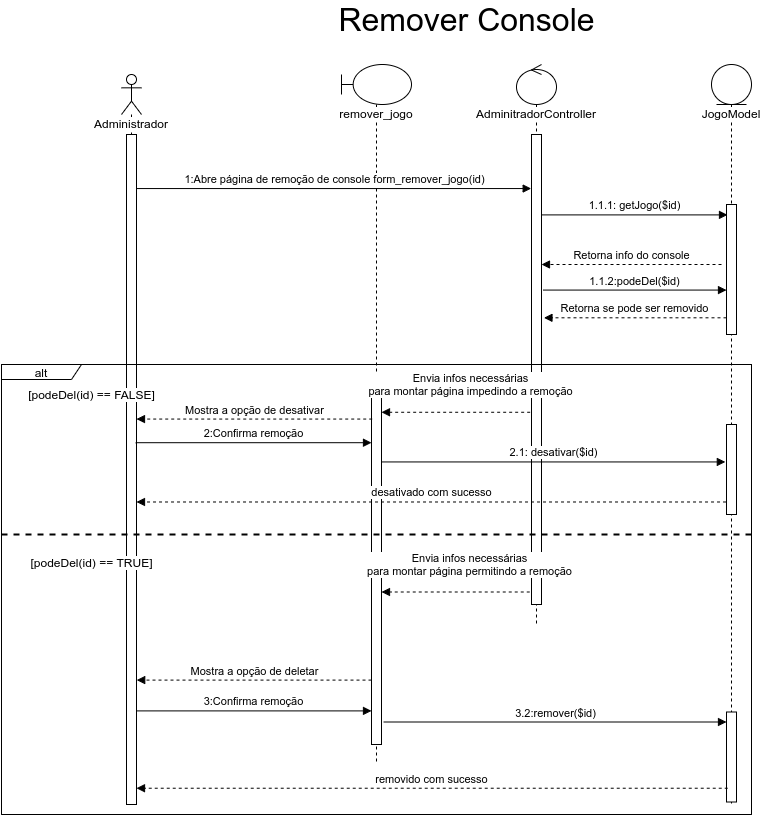

The diagram above was exported from draw.io. Its source (the exported page's mxGraphModel, read from the mxfile embedded in the PNG):
<mxGraphModel dx="1185" dy="732" grid="1" gridSize="10" guides="1" tooltips="1" connect="1" arrows="1" fold="1" page="1" pageScale="1" pageWidth="850" pageHeight="1100" math="0" shadow="0">
  <root>
    <mxCell id="Qr7ryBbbYdevHlOAE57L-0" />
    <mxCell id="Qr7ryBbbYdevHlOAE57L-1" parent="Qr7ryBbbYdevHlOAE57L-0" />
    <mxCell id="8Wzk-gC9QeCCOxH6ZurN-0" value="alt" style="shape=umlFrame;whiteSpace=wrap;html=1;width=80;height=15;" vertex="1" parent="Qr7ryBbbYdevHlOAE57L-1">
      <mxGeometry x="40" y="400" width="750" height="450" as="geometry" />
    </mxCell>
    <mxCell id="8Wzk-gC9QeCCOxH6ZurN-1" value="&lt;span style=&quot;background-color: rgb(255 , 255 , 255)&quot;&gt;Administrador&lt;/span&gt;" style="shape=umlLifeline;participant=umlActor;perimeter=lifelinePerimeter;whiteSpace=wrap;html=1;container=1;collapsible=0;recursiveResize=0;verticalAlign=top;spacingTop=36;outlineConnect=0;" vertex="1" parent="Qr7ryBbbYdevHlOAE57L-1">
      <mxGeometry x="160" y="110" width="20" height="730" as="geometry" />
    </mxCell>
    <mxCell id="8Wzk-gC9QeCCOxH6ZurN-2" value="" style="html=1;points=[];perimeter=orthogonalPerimeter;fillColor=default;" vertex="1" parent="8Wzk-gC9QeCCOxH6ZurN-1">
      <mxGeometry x="5" y="60" width="10" height="670" as="geometry" />
    </mxCell>
    <mxCell id="8Wzk-gC9QeCCOxH6ZurN-3" value="&lt;span style=&quot;background-color: rgb(255 , 255 , 255)&quot;&gt;remover_jogo&lt;/span&gt;" style="shape=umlLifeline;participant=umlBoundary;perimeter=lifelinePerimeter;whiteSpace=wrap;html=1;container=1;collapsible=0;recursiveResize=0;verticalAlign=top;spacingTop=36;outlineConnect=0;" vertex="1" parent="Qr7ryBbbYdevHlOAE57L-1">
      <mxGeometry x="380" y="100" width="70" height="700" as="geometry" />
    </mxCell>
    <mxCell id="8Wzk-gC9QeCCOxH6ZurN-4" value="" style="html=1;points=[];perimeter=orthogonalPerimeter;labelBackgroundColor=none;fontSize=12;fillColor=default;" vertex="1" parent="8Wzk-gC9QeCCOxH6ZurN-3">
      <mxGeometry x="30" y="320" width="10" height="360" as="geometry" />
    </mxCell>
    <mxCell id="8Wzk-gC9QeCCOxH6ZurN-5" value="&lt;span style=&quot;background-color: rgb(255 , 255 , 255)&quot;&gt;AdminitradorController&lt;/span&gt;" style="shape=umlLifeline;participant=umlControl;perimeter=lifelinePerimeter;whiteSpace=wrap;html=1;container=1;collapsible=0;recursiveResize=0;verticalAlign=top;spacingTop=36;outlineConnect=0;fillColor=default;" vertex="1" parent="Qr7ryBbbYdevHlOAE57L-1">
      <mxGeometry x="555" y="100" width="40" height="560" as="geometry" />
    </mxCell>
    <mxCell id="8Wzk-gC9QeCCOxH6ZurN-6" value="" style="html=1;points=[];perimeter=orthogonalPerimeter;labelBackgroundColor=#FFFFFF;fillColor=default;" vertex="1" parent="8Wzk-gC9QeCCOxH6ZurN-5">
      <mxGeometry x="15" y="70" width="10" height="470" as="geometry" />
    </mxCell>
    <mxCell id="8Wzk-gC9QeCCOxH6ZurN-7" value="JogoModel" style="shape=umlLifeline;participant=umlEntity;perimeter=lifelinePerimeter;whiteSpace=wrap;html=1;container=1;collapsible=0;recursiveResize=0;verticalAlign=top;spacingTop=36;outlineConnect=0;labelBackgroundColor=#FFFFFF;fillColor=default;" vertex="1" parent="Qr7ryBbbYdevHlOAE57L-1">
      <mxGeometry x="750" y="100" width="40" height="740" as="geometry" />
    </mxCell>
    <mxCell id="8Wzk-gC9QeCCOxH6ZurN-8" value="" style="html=1;points=[];perimeter=orthogonalPerimeter;labelBackgroundColor=#FFFFFF;fillColor=default;" vertex="1" parent="8Wzk-gC9QeCCOxH6ZurN-7">
      <mxGeometry x="15" y="140" width="10" height="130" as="geometry" />
    </mxCell>
    <mxCell id="8Wzk-gC9QeCCOxH6ZurN-9" value="1.1.1: getJogo($id)" style="html=1;verticalAlign=bottom;endArrow=block;rounded=0;entryX=0.1;entryY=0.08;entryDx=0;entryDy=0;entryPerimeter=0;" edge="1" parent="Qr7ryBbbYdevHlOAE57L-1" source="8Wzk-gC9QeCCOxH6ZurN-6" target="8Wzk-gC9QeCCOxH6ZurN-8">
      <mxGeometry width="80" relative="1" as="geometry">
        <mxPoint x="610" y="244" as="sourcePoint" />
        <mxPoint x="720" y="240" as="targetPoint" />
      </mxGeometry>
    </mxCell>
    <mxCell id="8Wzk-gC9QeCCOxH6ZurN-10" value="Retorna info do console" style="html=1;verticalAlign=bottom;endArrow=block;rounded=0;dashed=1;" edge="1" parent="Qr7ryBbbYdevHlOAE57L-1" target="8Wzk-gC9QeCCOxH6ZurN-6">
      <mxGeometry width="80" relative="1" as="geometry">
        <mxPoint x="760" y="300" as="sourcePoint" />
        <mxPoint x="580" y="404.5899999999999" as="targetPoint" />
      </mxGeometry>
    </mxCell>
    <mxCell id="8Wzk-gC9QeCCOxH6ZurN-11" value="&lt;span style=&quot;font-size: 32px&quot;&gt;Remover Console&lt;/span&gt;" style="text;html=1;align=center;verticalAlign=middle;resizable=0;points=[];autosize=1;strokeColor=none;fillColor=none;" vertex="1" parent="Qr7ryBbbYdevHlOAE57L-1">
      <mxGeometry x="370" y="40" width="270" height="30" as="geometry" />
    </mxCell>
    <mxCell id="8Wzk-gC9QeCCOxH6ZurN-12" value="1:Abre página de remoção de console form_remover_jogo(id)" style="html=1;verticalAlign=bottom;endArrow=block;rounded=0;entryX=-0.031;entryY=0.115;entryDx=0;entryDy=0;entryPerimeter=0;" edge="1" parent="Qr7ryBbbYdevHlOAE57L-1" source="8Wzk-gC9QeCCOxH6ZurN-2" target="8Wzk-gC9QeCCOxH6ZurN-6">
      <mxGeometry width="80" relative="1" as="geometry">
        <mxPoint x="170" y="200" as="sourcePoint" />
        <mxPoint x="410" y="385.04999999999995" as="targetPoint" />
      </mxGeometry>
    </mxCell>
    <mxCell id="8Wzk-gC9QeCCOxH6ZurN-13" value="Envia infos necessárias&lt;br&gt;para montar página impedindo a remoção" style="html=1;verticalAlign=bottom;endArrow=block;rounded=0;dashed=1;exitX=-0.134;exitY=0.591;exitDx=0;exitDy=0;exitPerimeter=0;" edge="1" parent="Qr7ryBbbYdevHlOAE57L-1" source="8Wzk-gC9QeCCOxH6ZurN-6" target="8Wzk-gC9QeCCOxH6ZurN-4">
      <mxGeometry x="-0.1905" y="-12" width="80" relative="1" as="geometry">
        <mxPoint x="570" y="387" as="sourcePoint" />
        <mxPoint x="422.10000000000014" y="349.1999999999998" as="targetPoint" />
        <mxPoint as="offset" />
      </mxGeometry>
    </mxCell>
    <mxCell id="8Wzk-gC9QeCCOxH6ZurN-14" value="1.1.2:podeDel($id)" style="html=1;verticalAlign=bottom;endArrow=block;rounded=0;exitX=1.176;exitY=0.331;exitDx=0;exitDy=0;exitPerimeter=0;" edge="1" parent="Qr7ryBbbYdevHlOAE57L-1" source="8Wzk-gC9QeCCOxH6ZurN-6" target="8Wzk-gC9QeCCOxH6ZurN-8">
      <mxGeometry width="80" relative="1" as="geometry">
        <mxPoint x="580" y="220" as="sourcePoint" />
        <mxPoint x="670" y="326" as="targetPoint" />
      </mxGeometry>
    </mxCell>
    <mxCell id="8Wzk-gC9QeCCOxH6ZurN-15" value="Retorna se pode ser removido" style="html=1;verticalAlign=bottom;endArrow=block;rounded=0;dashed=1;entryX=1.245;entryY=0.39;entryDx=0;entryDy=0;entryPerimeter=0;" edge="1" parent="Qr7ryBbbYdevHlOAE57L-1" source="8Wzk-gC9QeCCOxH6ZurN-8" target="8Wzk-gC9QeCCOxH6ZurN-6">
      <mxGeometry width="80" relative="1" as="geometry">
        <mxPoint x="650" y="353" as="sourcePoint" />
        <mxPoint x="575" y="340" as="targetPoint" />
      </mxGeometry>
    </mxCell>
    <mxCell id="8Wzk-gC9QeCCOxH6ZurN-21" value="" style="swimlane;startSize=0;" vertex="1" parent="Qr7ryBbbYdevHlOAE57L-1">
      <mxGeometry x="40" y="400" width="750" height="450" as="geometry" />
    </mxCell>
    <mxCell id="8Wzk-gC9QeCCOxH6ZurN-22" value="&lt;span style=&quot;background-color: rgb(255 , 255 , 255)&quot;&gt;[podeDel(id) == FALSE]&lt;/span&gt;" style="text;html=1;align=center;verticalAlign=middle;resizable=0;points=[];autosize=1;strokeColor=none;fillColor=none;" vertex="1" parent="8Wzk-gC9QeCCOxH6ZurN-21">
      <mxGeometry x="20" y="20" width="140" height="20" as="geometry" />
    </mxCell>
    <mxCell id="8Wzk-gC9QeCCOxH6ZurN-16" value="" style="html=1;points=[];perimeter=orthogonalPerimeter;labelBackgroundColor=none;fontSize=12;fillColor=default;" vertex="1" parent="8Wzk-gC9QeCCOxH6ZurN-21">
      <mxGeometry x="725" y="347.5" width="10" height="90" as="geometry" />
    </mxCell>
    <mxCell id="8Wzk-gC9QeCCOxH6ZurN-17" value="Mostra a opção de deletar" style="html=1;verticalAlign=bottom;endArrow=block;rounded=0;dashed=1;startArrow=none;entryX=1.021;entryY=0.742;entryDx=0;entryDy=0;entryPerimeter=0;" edge="1" parent="8Wzk-gC9QeCCOxH6ZurN-21">
      <mxGeometry width="80" relative="1" as="geometry">
        <mxPoint x="370" y="315.5999999999999" as="sourcePoint" />
        <mxPoint x="135.21000000000004" y="315.60000000000014" as="targetPoint" />
      </mxGeometry>
    </mxCell>
    <mxCell id="8Wzk-gC9QeCCOxH6ZurN-18" value="3:Confirma remoção" style="html=1;verticalAlign=bottom;endArrow=block;rounded=0;exitX=0.952;exitY=0.798;exitDx=0;exitDy=0;exitPerimeter=0;" edge="1" parent="8Wzk-gC9QeCCOxH6ZurN-21">
      <mxGeometry width="80" relative="1" as="geometry">
        <mxPoint x="134.5200000000002" y="346.4000000000001" as="sourcePoint" />
        <mxPoint x="370" y="346.4000000000001" as="targetPoint" />
      </mxGeometry>
    </mxCell>
    <mxCell id="8Wzk-gC9QeCCOxH6ZurN-19" value="3.2:remover($id)" style="html=1;verticalAlign=bottom;endArrow=block;rounded=0;exitX=0.952;exitY=0.798;exitDx=0;exitDy=0;exitPerimeter=0;" edge="1" parent="8Wzk-gC9QeCCOxH6ZurN-21" target="8Wzk-gC9QeCCOxH6ZurN-16">
      <mxGeometry width="80" relative="1" as="geometry">
        <mxPoint x="382.2600000000002" y="357.5" as="sourcePoint" />
        <mxPoint x="617.74" y="357.5000000000001" as="targetPoint" />
      </mxGeometry>
    </mxCell>
    <mxCell id="8Wzk-gC9QeCCOxH6ZurN-20" value="removido com sucesso" style="html=1;verticalAlign=bottom;endArrow=block;rounded=0;dashed=1;startArrow=none;exitX=0.124;exitY=0.847;exitDx=0;exitDy=0;exitPerimeter=0;" edge="1" parent="8Wzk-gC9QeCCOxH6ZurN-21" source="8Wzk-gC9QeCCOxH6ZurN-16">
      <mxGeometry width="80" relative="1" as="geometry">
        <mxPoint x="464.79" y="497.5000000000001" as="sourcePoint" />
        <mxPoint x="135" y="423.73" as="targetPoint" />
      </mxGeometry>
    </mxCell>
    <mxCell id="8Wzk-gC9QeCCOxH6ZurN-23" value="Envia infos necessárias&lt;br&gt;para montar página permitindo a remoção" style="html=1;verticalAlign=bottom;endArrow=block;rounded=0;dashed=1;entryX=1.176;entryY=0.473;entryDx=0;entryDy=0;entryPerimeter=0;" edge="1" parent="8Wzk-gC9QeCCOxH6ZurN-21">
      <mxGeometry x="-0.1905" y="-12" width="80" relative="1" as="geometry">
        <mxPoint x="528.24" y="227.5000000000001" as="sourcePoint" />
        <mxPoint x="380.0000000000002" y="227.5000000000001" as="targetPoint" />
        <mxPoint as="offset" />
      </mxGeometry>
    </mxCell>
    <mxCell id="8Wzk-gC9QeCCOxH6ZurN-24" value="" style="endArrow=none;dashed=1;html=1;strokeWidth=2;rounded=0;exitX=0;exitY=0.25;exitDx=0;exitDy=0;entryX=1;entryY=0.25;entryDx=0;entryDy=0;" edge="1" parent="8Wzk-gC9QeCCOxH6ZurN-21">
      <mxGeometry width="50" height="50" relative="1" as="geometry">
        <mxPoint y="170" as="sourcePoint" />
        <mxPoint x="750" y="170" as="targetPoint" />
      </mxGeometry>
    </mxCell>
    <mxCell id="8Wzk-gC9QeCCOxH6ZurN-25" value="&lt;span style=&quot;background-color: rgb(255 , 255 , 255)&quot;&gt;[podeDel(id) == TRUE]&lt;/span&gt;" style="text;html=1;align=center;verticalAlign=middle;resizable=0;points=[];autosize=1;strokeColor=none;fillColor=none;" vertex="1" parent="8Wzk-gC9QeCCOxH6ZurN-21">
      <mxGeometry x="20" y="187.5" width="140" height="20" as="geometry" />
    </mxCell>
    <mxCell id="8Wzk-gC9QeCCOxH6ZurN-52" value="" style="html=1;points=[];perimeter=orthogonalPerimeter;labelBackgroundColor=none;fontSize=12;fillColor=default;" vertex="1" parent="8Wzk-gC9QeCCOxH6ZurN-21">
      <mxGeometry x="725" y="60" width="10" height="90" as="geometry" />
    </mxCell>
    <mxCell id="8Wzk-gC9QeCCOxH6ZurN-53" value="Mostra a opção de desativar" style="html=1;verticalAlign=bottom;endArrow=block;rounded=0;dashed=1;startArrow=none;exitX=0.072;exitY=0.096;exitDx=0;exitDy=0;exitPerimeter=0;" edge="1" parent="Qr7ryBbbYdevHlOAE57L-1" source="8Wzk-gC9QeCCOxH6ZurN-4" target="8Wzk-gC9QeCCOxH6ZurN-2">
      <mxGeometry width="80" relative="1" as="geometry">
        <mxPoint x="410" y="480" as="sourcePoint" />
        <mxPoint x="180.00000000000003" y="504.5000000000001" as="targetPoint" />
      </mxGeometry>
    </mxCell>
    <mxCell id="8Wzk-gC9QeCCOxH6ZurN-55" value="2.1: desativar($id)" style="html=1;verticalAlign=bottom;endArrow=block;rounded=0;entryX=-0.117;entryY=0.416;entryDx=0;entryDy=0;entryPerimeter=0;" edge="1" parent="Qr7ryBbbYdevHlOAE57L-1" source="8Wzk-gC9QeCCOxH6ZurN-4" target="8Wzk-gC9QeCCOxH6ZurN-52">
      <mxGeometry width="80" relative="1" as="geometry">
        <mxPoint x="420.0000000000002" y="540" as="sourcePoint" />
        <mxPoint x="762.74" y="540" as="targetPoint" />
      </mxGeometry>
    </mxCell>
    <mxCell id="8Wzk-gC9QeCCOxH6ZurN-54" value="2:Confirma remoção" style="html=1;verticalAlign=bottom;endArrow=block;rounded=0;exitX=0.917;exitY=0.46;exitDx=0;exitDy=0;exitPerimeter=0;" edge="1" parent="Qr7ryBbbYdevHlOAE57L-1" source="8Wzk-gC9QeCCOxH6ZurN-2" target="8Wzk-gC9QeCCOxH6ZurN-4">
      <mxGeometry width="80" relative="1" as="geometry">
        <mxPoint x="180.0000000000002" y="520.0000000000001" as="sourcePoint" />
        <mxPoint x="410" y="520" as="targetPoint" />
      </mxGeometry>
    </mxCell>
    <mxCell id="8Wzk-gC9QeCCOxH6ZurN-56" value="desativado com sucesso" style="html=1;verticalAlign=bottom;endArrow=block;rounded=0;dashed=1;startArrow=none;exitX=-0.048;exitY=0.861;exitDx=0;exitDy=0;exitPerimeter=0;" edge="1" parent="Qr7ryBbbYdevHlOAE57L-1" source="8Wzk-gC9QeCCOxH6ZurN-52" target="8Wzk-gC9QeCCOxH6ZurN-2">
      <mxGeometry width="80" relative="1" as="geometry">
        <mxPoint x="750" y="549" as="sourcePoint" />
        <mxPoint x="190" y="549" as="targetPoint" />
      </mxGeometry>
    </mxCell>
  </root>
</mxGraphModel>